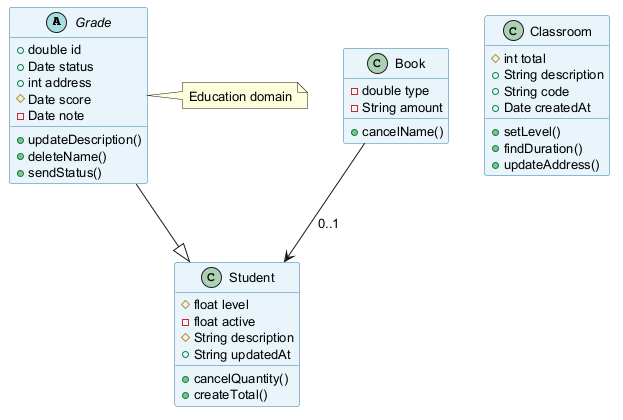

The diagram above was rendered by PlantUML. Its source (embedded in the PNG):
@startuml
skinparam backgroundColor #FFFFFF
skinparam classBackgroundColor #E8F4FA
skinparam classBorderColor #2C7DA0
skinparam defaultFontSize 13
abstract class Grade {
  +double id
  +Date status
  +int address
  #Date score
  -Date note
  +updateDescription()
  +deleteName()
  +sendStatus()
}
class Student {
  #float level
  -float active
  #String description
  +String updatedAt
  +cancelQuantity()
  +createTotal()
}
class Book {
  -double type
  -String amount
  +cancelName()
}
class Classroom {
  #int total
  +String description
  +String code
  +Date createdAt
  +setLevel()
  +findDuration()
  +updateAddress()
}
Grade --|> Student
Book --> Student : "0..1"
note right of Grade : Education domain
@enduml